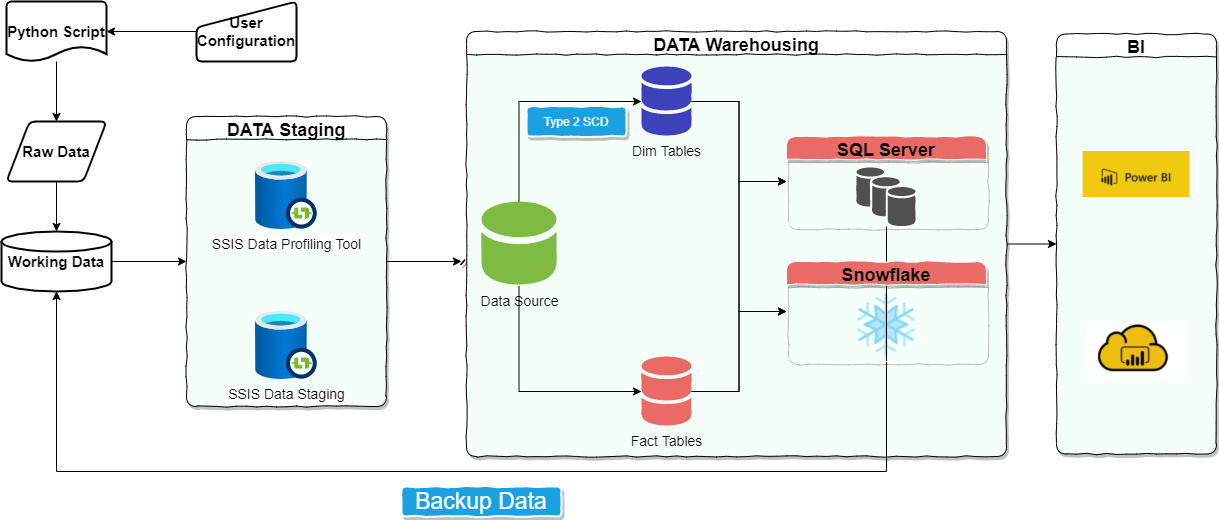

The diagram above was exported from draw.io. Its source (the exported page's mxGraphModel, read from the mxfile embedded in the PNG):
<mxGraphModel dx="2272" dy="762" grid="1" gridSize="10" guides="1" tooltips="1" connect="1" arrows="1" fold="1" page="1" pageScale="1" pageWidth="850" pageHeight="1100" math="0" shadow="0">
  <root>
    <mxCell id="0" />
    <mxCell id="1" parent="0" />
    <mxCell id="uzv2ivPUkBclUeTCW3zs-11" value="" style="edgeStyle=orthogonalEdgeStyle;rounded=0;orthogonalLoop=1;jettySize=auto;html=1;" parent="1" source="uzv2ivPUkBclUeTCW3zs-1" target="uzv2ivPUkBclUeTCW3zs-5" edge="1">
      <mxGeometry relative="1" as="geometry" />
    </mxCell>
    <mxCell id="uzv2ivPUkBclUeTCW3zs-1" value="Python Script" style="strokeWidth=2;html=1;shape=mxgraph.flowchart.document2;whiteSpace=wrap;size=0.25;fontSize=15;fontStyle=1" parent="1" vertex="1">
      <mxGeometry x="-50" y="50" width="100" height="60" as="geometry" />
    </mxCell>
    <mxCell id="uzv2ivPUkBclUeTCW3zs-7" value="" style="edgeStyle=orthogonalEdgeStyle;rounded=0;orthogonalLoop=1;jettySize=auto;html=1;" parent="1" source="uzv2ivPUkBclUeTCW3zs-5" target="uzv2ivPUkBclUeTCW3zs-6" edge="1">
      <mxGeometry relative="1" as="geometry" />
    </mxCell>
    <mxCell id="uzv2ivPUkBclUeTCW3zs-5" value="Raw Data" style="shape=parallelogram;html=1;strokeWidth=2;perimeter=parallelogramPerimeter;whiteSpace=wrap;rounded=1;arcSize=12;size=0.23;fontSize=15;fontStyle=1" parent="1" vertex="1">
      <mxGeometry x="-50" y="170" width="100" height="60" as="geometry" />
    </mxCell>
    <mxCell id="uzv2ivPUkBclUeTCW3zs-13" value="" style="edgeStyle=orthogonalEdgeStyle;rounded=0;orthogonalLoop=1;jettySize=auto;html=1;" parent="1" source="uzv2ivPUkBclUeTCW3zs-6" edge="1">
      <mxGeometry relative="1" as="geometry">
        <mxPoint x="130" y="310" as="targetPoint" />
      </mxGeometry>
    </mxCell>
    <mxCell id="uzv2ivPUkBclUeTCW3zs-6" value="Working Data" style="strokeWidth=2;html=1;shape=mxgraph.flowchart.database;whiteSpace=wrap;fontSize=15;fontStyle=1" parent="1" vertex="1">
      <mxGeometry x="-55" y="280" width="110" height="60" as="geometry" />
    </mxCell>
    <mxCell id="uzv2ivPUkBclUeTCW3zs-10" value="" style="edgeStyle=orthogonalEdgeStyle;rounded=0;orthogonalLoop=1;jettySize=auto;html=1;" parent="1" source="uzv2ivPUkBclUeTCW3zs-9" target="uzv2ivPUkBclUeTCW3zs-1" edge="1">
      <mxGeometry relative="1" as="geometry" />
    </mxCell>
    <mxCell id="uzv2ivPUkBclUeTCW3zs-9" value="User Configuration" style="html=1;strokeWidth=2;shape=manualInput;whiteSpace=wrap;rounded=1;size=26;arcSize=11;fontSize=15;fontStyle=1" parent="1" vertex="1">
      <mxGeometry x="140" y="50" width="100" height="60" as="geometry" />
    </mxCell>
    <mxCell id="uzv2ivPUkBclUeTCW3zs-23" value="" style="edgeStyle=orthogonalEdgeStyle;rounded=0;orthogonalLoop=1;jettySize=auto;html=1;" parent="1" source="uzv2ivPUkBclUeTCW3zs-14" target="uzv2ivPUkBclUeTCW3zs-22" edge="1">
      <mxGeometry relative="1" as="geometry" />
    </mxCell>
    <mxCell id="uzv2ivPUkBclUeTCW3zs-14" value="DATA Staging" style="swimlane;swimlaneFillColor=#F5FFFA;rounded=1;shadow=1;sketch=1;sketchStyle=comic;fontSize=18;" parent="1" vertex="1">
      <mxGeometry x="130" y="165" width="200" height="290" as="geometry" />
    </mxCell>
    <mxCell id="uzv2ivPUkBclUeTCW3zs-15" value="SSIS Data Staging" style="aspect=fixed;html=1;points=[];align=center;image;fontSize=14;image=img/lib/azure2/databases/SSIS_Lift_And_Shift_IR.svg;" parent="uzv2ivPUkBclUeTCW3zs-14" vertex="1">
      <mxGeometry x="69" y="195" width="62" height="68" as="geometry" />
    </mxCell>
    <mxCell id="uzv2ivPUkBclUeTCW3zs-16" value="SSIS Data Profiling Tool" style="aspect=fixed;html=1;points=[];align=center;image;fontSize=14;image=img/lib/azure2/databases/SSIS_Lift_And_Shift_IR.svg;" parent="uzv2ivPUkBclUeTCW3zs-14" vertex="1">
      <mxGeometry x="69" y="45" width="62" height="68" as="geometry" />
    </mxCell>
    <mxCell id="b4H6BDTWRWyhvLrXO6Qf-3" style="edgeStyle=orthogonalEdgeStyle;rounded=0;orthogonalLoop=1;jettySize=auto;html=1;entryX=0;entryY=0.5;entryDx=0;entryDy=0;fontSize=14;fontColor=#000000;" edge="1" parent="1" source="uzv2ivPUkBclUeTCW3zs-17" target="x8aEnTMYJ4ggKL70ihcM-21">
      <mxGeometry relative="1" as="geometry" />
    </mxCell>
    <mxCell id="uzv2ivPUkBclUeTCW3zs-17" value="DATA Warehousing" style="swimlane;swimlaneFillColor=#F5FFFA;rounded=1;shadow=1;sketch=1;sketchStyle=comic;fontSize=18;" parent="1" vertex="1">
      <mxGeometry x="410" y="80" width="540" height="425" as="geometry" />
    </mxCell>
    <mxCell id="WlsMBqn2gcag-HPkVGk7-3" style="edgeStyle=orthogonalEdgeStyle;rounded=0;orthogonalLoop=1;jettySize=auto;html=1;entryX=0;entryY=0.5;entryDx=0;entryDy=0;fontColor=#000000;" parent="uzv2ivPUkBclUeTCW3zs-17" source="uzv2ivPUkBclUeTCW3zs-24" target="WlsMBqn2gcag-HPkVGk7-1" edge="1">
      <mxGeometry relative="1" as="geometry" />
    </mxCell>
    <mxCell id="uzv2ivPUkBclUeTCW3zs-24" value="Dim Tables" style="shadow=0;dashed=0;html=1;strokeColor=none;labelPosition=center;verticalLabelPosition=bottom;verticalAlign=top;outlineConnect=0;align=center;shape=mxgraph.office.databases.database_mini_2;rounded=1;sketch=1;sketchStyle=comic;fillColor=#3D42BA;fontSize=14;" parent="uzv2ivPUkBclUeTCW3zs-17" vertex="1">
      <mxGeometry x="175" y="35" width="50" height="70" as="geometry" />
    </mxCell>
    <mxCell id="uzv2ivPUkBclUeTCW3zs-33" style="edgeStyle=orthogonalEdgeStyle;rounded=0;orthogonalLoop=1;jettySize=auto;html=1;fontColor=#FFFFFF;" parent="uzv2ivPUkBclUeTCW3zs-17" source="uzv2ivPUkBclUeTCW3zs-27" target="uzv2ivPUkBclUeTCW3zs-32" edge="1">
      <mxGeometry relative="1" as="geometry">
        <Array as="points">
          <mxPoint x="53" y="360" />
        </Array>
      </mxGeometry>
    </mxCell>
    <mxCell id="uzv2ivPUkBclUeTCW3zs-34" style="edgeStyle=orthogonalEdgeStyle;rounded=0;orthogonalLoop=1;jettySize=auto;html=1;fontColor=#000000;" parent="uzv2ivPUkBclUeTCW3zs-17" source="uzv2ivPUkBclUeTCW3zs-27" target="uzv2ivPUkBclUeTCW3zs-24" edge="1">
      <mxGeometry relative="1" as="geometry">
        <Array as="points">
          <mxPoint x="53" y="205" />
        </Array>
      </mxGeometry>
    </mxCell>
    <mxCell id="uzv2ivPUkBclUeTCW3zs-27" value="Data Source" style="shadow=0;dashed=0;html=1;strokeColor=none;labelPosition=center;verticalLabelPosition=bottom;verticalAlign=top;outlineConnect=0;align=center;shape=mxgraph.office.databases.database_mini_1;fillColor=#7FBA42;rounded=1;sketch=1;sketchStyle=comic;fontSize=14;" parent="uzv2ivPUkBclUeTCW3zs-17" vertex="1">
      <mxGeometry x="15" y="170" width="75" height="85" as="geometry" />
    </mxCell>
    <mxCell id="uzv2ivPUkBclUeTCW3zs-31" value="Type 2 SCD" style="rounded=1;whiteSpace=wrap;html=1;strokeWidth=2;fillWeight=4;hachureGap=8;hachureAngle=45;fillColor=#1ba1e2;sketch=1;shadow=1;sketchStyle=comic;strokeColor=#FFFFFF;fontColor=#FFFFFF;" parent="uzv2ivPUkBclUeTCW3zs-17" vertex="1">
      <mxGeometry x="60" y="75" width="100" height="30" as="geometry" />
    </mxCell>
    <mxCell id="WlsMBqn2gcag-HPkVGk7-4" style="edgeStyle=orthogonalEdgeStyle;rounded=0;orthogonalLoop=1;jettySize=auto;html=1;entryX=0;entryY=0.5;entryDx=0;entryDy=0;fontColor=#000000;" parent="uzv2ivPUkBclUeTCW3zs-17" source="uzv2ivPUkBclUeTCW3zs-32" target="WlsMBqn2gcag-HPkVGk7-1" edge="1">
      <mxGeometry relative="1" as="geometry" />
    </mxCell>
    <mxCell id="uzv2ivPUkBclUeTCW3zs-32" value="Fact Tables" style="shadow=0;dashed=0;html=1;strokeColor=none;labelPosition=center;verticalLabelPosition=bottom;verticalAlign=top;outlineConnect=0;align=center;shape=mxgraph.office.databases.database_mini_2;rounded=1;sketch=1;sketchStyle=comic;fillColor=#EA6B66;fontSize=14;" parent="uzv2ivPUkBclUeTCW3zs-17" vertex="1">
      <mxGeometry x="175" y="325" width="50" height="70" as="geometry" />
    </mxCell>
    <mxCell id="WlsMBqn2gcag-HPkVGk7-1" value="SQL Server" style="swimlane;rounded=1;shadow=1;sketch=1;sketchStyle=comic;fontColor=#000000;strokeColor=#FFFFFF;fillColor=#EA6B66;fontSize=18;" parent="uzv2ivPUkBclUeTCW3zs-17" vertex="1">
      <mxGeometry x="320" y="105" width="200" height="90" as="geometry" />
    </mxCell>
    <mxCell id="WlsMBqn2gcag-HPkVGk7-2" value="" style="shadow=0;dashed=0;html=1;strokeColor=none;fillColor=#505050;labelPosition=center;verticalLabelPosition=bottom;verticalAlign=top;outlineConnect=0;align=center;shape=mxgraph.office.databases.database_availability_group;rounded=1;sketch=1;sketchStyle=comic;fontColor=#000000;" parent="WlsMBqn2gcag-HPkVGk7-1" vertex="1">
      <mxGeometry x="70" y="31" width="59" height="59" as="geometry" />
    </mxCell>
    <mxCell id="x8aEnTMYJ4ggKL70ihcM-3" value="" style="shape=image;html=1;verticalAlign=top;verticalLabelPosition=bottom;labelBackgroundColor=#ffffff;imageAspect=0;aspect=fixed;image=https://cdn2.iconfinder.com/data/icons/free-color-outline-christmas/24/christmas-snow-snowflake-weather-winter-128.png;rounded=1;shadow=1;sketch=1;sketchStyle=comic;fontSize=18;fontColor=#000000;strokeColor=#FFFFFF;fillColor=#EA6B66;" parent="uzv2ivPUkBclUeTCW3zs-17" vertex="1">
      <mxGeometry x="388.5" y="262" width="63" height="63" as="geometry" />
    </mxCell>
    <mxCell id="uzv2ivPUkBclUeTCW3zs-22" value="" style="shape=waypoint;sketch=1;size=6;pointerEvents=1;points=[];fillColor=#ffffff;resizable=0;rotatable=0;perimeter=centerPerimeter;snapToPoint=1;rounded=1;shadow=1;fontStyle=1;swimlaneFillColor=#F5FFFA;startSize=23;" parent="1" vertex="1">
      <mxGeometry x="385" y="290" width="40" height="40" as="geometry" />
    </mxCell>
    <mxCell id="WlsMBqn2gcag-HPkVGk7-7" value="Backup Data" style="rounded=1;whiteSpace=wrap;html=1;strokeWidth=2;fillWeight=4;hachureGap=8;hachureAngle=45;fillColor=#1ba1e2;sketch=1;shadow=1;sketchStyle=comic;strokeColor=#FFFFFF;fontColor=#FFFFFF;fontSize=23;" parent="1" vertex="1">
      <mxGeometry x="345" y="535" width="160" height="30" as="geometry" />
    </mxCell>
    <mxCell id="x8aEnTMYJ4ggKL70ihcM-4" style="edgeStyle=orthogonalEdgeStyle;rounded=0;orthogonalLoop=1;jettySize=auto;html=1;entryX=0;entryY=0.5;entryDx=0;entryDy=0;fontSize=18;fontColor=#000000;" parent="1" source="uzv2ivPUkBclUeTCW3zs-32" target="x8aEnTMYJ4ggKL70ihcM-2" edge="1">
      <mxGeometry relative="1" as="geometry" />
    </mxCell>
    <mxCell id="x8aEnTMYJ4ggKL70ihcM-5" style="edgeStyle=orthogonalEdgeStyle;rounded=0;orthogonalLoop=1;jettySize=auto;html=1;entryX=0;entryY=0.5;entryDx=0;entryDy=0;fontSize=18;fontColor=#000000;" parent="1" source="uzv2ivPUkBclUeTCW3zs-24" target="x8aEnTMYJ4ggKL70ihcM-2" edge="1">
      <mxGeometry relative="1" as="geometry" />
    </mxCell>
    <mxCell id="x8aEnTMYJ4ggKL70ihcM-6" style="edgeStyle=orthogonalEdgeStyle;rounded=0;orthogonalLoop=1;jettySize=auto;html=1;entryX=0.5;entryY=1;entryDx=0;entryDy=0;entryPerimeter=0;fontSize=18;fontColor=#000000;" parent="1" source="WlsMBqn2gcag-HPkVGk7-1" target="uzv2ivPUkBclUeTCW3zs-6" edge="1">
      <mxGeometry relative="1" as="geometry">
        <Array as="points">
          <mxPoint x="830" y="520" />
          <mxPoint y="520" />
        </Array>
      </mxGeometry>
    </mxCell>
    <mxCell id="x8aEnTMYJ4ggKL70ihcM-2" value="Snowflake" style="swimlane;rounded=1;shadow=1;sketch=1;sketchStyle=comic;fontSize=18;fontColor=#000000;strokeColor=#FFFFFF;fillColor=#EA6B66;" parent="1" vertex="1">
      <mxGeometry x="730" y="310" width="200" height="100" as="geometry" />
    </mxCell>
    <mxCell id="x8aEnTMYJ4ggKL70ihcM-21" value="BI" style="swimlane;swimlaneFillColor=#F5FFFA;rounded=1;shadow=1;sketch=1;sketchStyle=comic;fontSize=18;" parent="1" vertex="1">
      <mxGeometry x="1000" y="82.5" width="160" height="420" as="geometry" />
    </mxCell>
    <mxCell id="b4H6BDTWRWyhvLrXO6Qf-1" value="" style="shape=image;verticalLabelPosition=bottom;labelBackgroundColor=#ffffff;verticalAlign=top;aspect=fixed;imageAspect=0;image=https://sereviso.com/wp-content/uploads/2018/06/power-bi-1.jpg;" vertex="1" parent="x8aEnTMYJ4ggKL70ihcM-21">
      <mxGeometry x="26.610000000000127" y="117.5" width="106.79" height="46" as="geometry" />
    </mxCell>
    <mxCell id="b4H6BDTWRWyhvLrXO6Qf-2" value="" style="shape=image;verticalLabelPosition=bottom;labelBackgroundColor=#ffffff;verticalAlign=top;aspect=fixed;imageAspect=0;image=https://images.squarespace-cdn.com/content/v1/5dabbab8b6c1842bf803ac3c/1603849332264-DI52L7YIL0VXX3YOS6BF/power_bi_service.png;" vertex="1" parent="x8aEnTMYJ4ggKL70ihcM-21">
      <mxGeometry x="29.310000000000127" y="287.5" width="101.38" height="59" as="geometry" />
    </mxCell>
  </root>
</mxGraphModel>